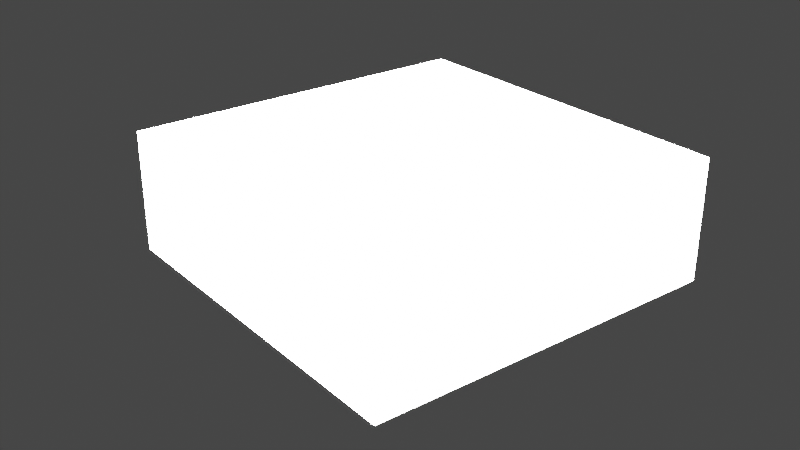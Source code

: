 # Source: defaultdevsession.blend  (saved by Blender 2.90.8; exported with 4.5.12 LTS)
import bpy
from mathutils import Matrix  # noqa: F401  (used for matrix-valued properties, if any)

bpy.ops.wm.read_factory_settings(use_empty=True)
scene = bpy.context.scene
scene.name = 'Scene'

# ---- collections
col_collection = bpy.data.collections.new('Collection'); scene.collection.children.link(col_collection)

# ---- materials (node trees are filled in below, after node groups)
mat_material = bpy.data.materials.new('Material')
mat_material.alpha_threshold = 0.0
mat_material.line_color = (0.0, 0.0, 0.0, 1.0)

# ---- material node trees
mat_material.use_nodes = True; mat_material.node_tree.nodes.clear()
_N = mat_material.node_tree.nodes; _L = mat_material.node_tree.links
n0 = _N.new('ShaderNodeOutputMaterial'); n0.name = 'Material Output'; n0.location = (300, 300)
n1 = _N.new('ShaderNodeBsdfPrincipled'); n1.name = 'Principled BSDF'; n1.location = (10, 300)
n1.distribution = 'GGX'
n1.subsurface_method = 'BURLEY'
n1.inputs[2].default_value = 0.4
n1.inputs[3].default_value = 1.45
n1.inputs[27].default_value = (0.0, 0.0, 0.0, 1.0)
n1.inputs[28].default_value = 1.0
_L.new(n1.outputs[0], n0.inputs[0])
n0.is_active_output = True

# ---- world
world_world = bpy.data.worlds.new('World'); scene.world = world_world
world_world.use_nodes = True; world_world.node_tree.nodes.clear()
_N = world_world.node_tree.nodes; _L = world_world.node_tree.links
n0 = _N.new('ShaderNodeOutputWorld'); n0.name = 'World Output'; n0.location = (300, 300)
n1 = _N.new('ShaderNodeBackground'); n1.name = 'Background'; n1.location = (10, 300)
n1.inputs[0].default_value = (0.05088, 0.05088, 0.05088, 1.0)
_L.new(n1.outputs[0], n0.inputs[0])
n0.is_active_output = True
world_world.color = (0.05088, 0.05088, 0.05088)
world_world.use_sun_shadow = False
world_world.sun_shadow_jitter_overblur = 0.0

# ---- cameras
cam_camera = bpy.data.cameras.new('Camera')
cam_camera.clip_end = 100.0
cam_camera.ortho_scale = 7.314

# ---- lights
light_light = bpy.data.lights.new('Light', 'SUN')
light_light.transmission_factor = 0.0
light_light.angle = 0.1993
light_light.energy = 1000.0
light_light.shadow_soft_size = 0.1
light_light.shadow_cascade_max_distance = 1000.0

# ---- meshes
me_cube = bpy.data.meshes.new('Cube')
me_cube.from_pydata([(1.0, 1.0, 1.0), (1.0, 1.0, -1.0), (1.0, -1.0, 1.0), (1.0, -1.0, -1.0), (-1.0, 1.0, 1.0), (-1.0, 1.0, -1.0), (-1.0, -1.0, 1.0), (-1.0, -1.0, -1.0)], [], [(0, 4, 6, 2), (3, 2, 6, 7), (7, 6, 4, 5), (5, 1, 3, 7), (1, 0, 2, 3), (5, 4, 0, 1)])
_uv = me_cube.uv_layers.new(name='UVMap')
_uv.uv.foreach_set('vector', [0.625, 0.5, 0.875, 0.5, 0.875, 0.75, 0.625, 0.75, 0.375, 0.75, 0.625, 0.75, 0.625, 1.0, 0.375, 1.0, 0.375, 0.0, 0.625, 0.0, 0.625, 0.25, 0.375, 0.25, 0.125, 0.5, 0.375, 0.5, 0.375, 0.75, 0.125, 0.75, 0.375, 0.5, 0.625, 0.5, 0.625, 0.75, 0.375, 0.75, 0.375, 0.25, 0.625, 0.25, 0.625, 0.5, 0.375, 0.5])
me_cube.materials.append(mat_material)
me_cube.use_remesh_preserve_volume = False
me_cube.use_remesh_preserve_attributes = False
me_cube.use_mirror_vertex_groups = False
me_cube.update()

# ---- objects
ob_cube = bpy.data.objects.new('Cube', me_cube)
ob_light = bpy.data.objects.new('Light', light_light)
ob_camera = bpy.data.objects.new('Camera', cam_camera)

# ---- transforms, parenting, visibility, modifiers, constraints
ob_cube.location = (0.0, 0.0, 0.0)
ob_cube.scale = (3.0, 3.0, 1.0)
ob_cube.lock_rotations_4d = False
ob_cube.empty_display_type = 'ARROWS'
ob_cube.lineart.crease_threshold = 0.0
ob_light.location = (4.076, 1.005, 5.904)
ob_light.rotation_euler = (0.6503, 0.05522, 1.866)
ob_light.lock_rotations_4d = False
ob_light.empty_display_type = 'ARROWS'
ob_light.color = (0.0, 0.0, 0.0, 0.0)
ob_light.lineart.crease_threshold = 0.0
ob_camera.location = (9.557, 11.94, 7.023)
ob_camera.rotation_euler = (1.123, 6.685e-05, 2.481)
ob_camera.scale = (1.0, 1.0, 1.0)
ob_camera.lock_rotations_4d = False
ob_camera.empty_display_type = 'ARROWS'
ob_camera.color = (0.0, 0.0, 0.0, 0.0)
ob_camera.display_type = 'WIRE'
ob_camera.lineart.crease_threshold = 0.0

# ---- collection membership
col_collection.objects.link(ob_cube)
col_collection.objects.link(ob_light)
col_collection.objects.link(ob_camera)

# ---- scene / render settings (as saved in the file)
scene.camera = ob_camera
scene.frame_start = 1; scene.frame_end = 250; scene.frame_set(1)
scene.render.engine = 'BLENDER_EEVEE_NEXT'
scene.cycles.use_denoising = False
scene.cycles.samples = 128
scene.cycles.sampling_pattern = 'TABULATED_SOBOL'
scene.cycles.use_adaptive_sampling = False
scene.cycles.use_light_tree = False
scene.view_settings.view_transform = 'Filmic'
bpy.context.view_layer.update()
